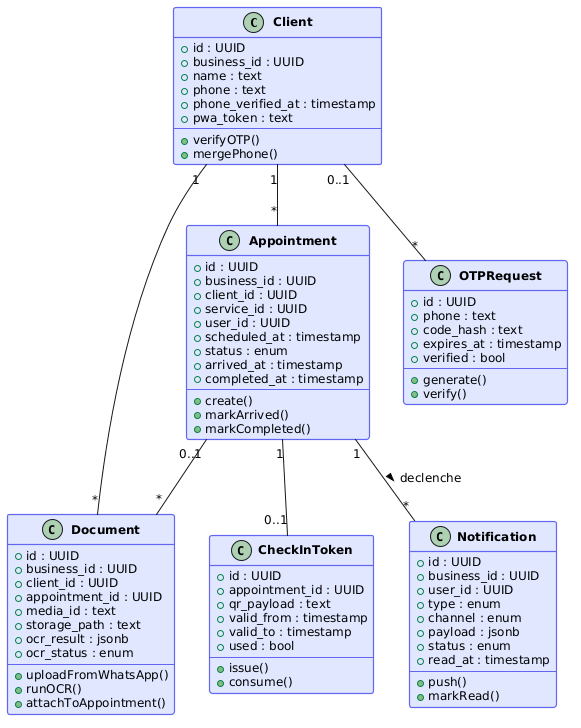

The diagram above was rendered by PlantUML. Its source (embedded in the PNG):
@startuml
skinparam defaultFontName Sans-Serif
skinparam defaultFontSize 12
skinparam classFontStyle bold

skinparam class {
    BackgroundColor #E0E7FF
    BorderColor #6366f1
    BorderThickness 1.2
}

class Client {
    + id : UUID
    + business_id : UUID
    + name : text
    + phone : text
    + phone_verified_at : timestamp
    + pwa_token : text
    --
    + verifyOTP()
    + mergePhone()
}

class Appointment {
    + id : UUID
    + business_id : UUID
    + client_id : UUID
    + service_id : UUID
    + user_id : UUID
    + scheduled_at : timestamp
    + status : enum
    + arrived_at : timestamp
    + completed_at : timestamp
    --
    + create()
    + markArrived()
    + markCompleted()
}

class Notification {
    + id : UUID
    + business_id : UUID
    + user_id : UUID
    + type : enum
    + channel : enum
    + payload : jsonb
    + status : enum
    + read_at : timestamp
    --
    + push()
    + markRead()
}

class Document {
    + id : UUID
    + business_id : UUID
    + client_id : UUID
    + appointment_id : UUID
    + media_id : text
    + storage_path : text
    + ocr_result : jsonb
    + ocr_status : enum
    --
    + uploadFromWhatsApp()
    + runOCR()
    + attachToAppointment()
}

class OTPRequest {
    + id : UUID
    + phone : text
    + code_hash : text
    + expires_at : timestamp
    + verified : bool
    --
    + generate()
    + verify()
}

class CheckInToken {
    + id : UUID
    + appointment_id : UUID
    + qr_payload : text
    + valid_from : timestamp
    + valid_to : timestamp
    + used : bool
    --
    + issue()
    + consume()
}

Client "1" -- "*" Appointment
Client "1" -- "*" Document
Client "0..1" -- "*" OTPRequest
Appointment "1" -- "0..1" CheckInToken
Appointment "0..1" -- "*" Document
Appointment "1" -- "*" Notification : declenche >
@enduml